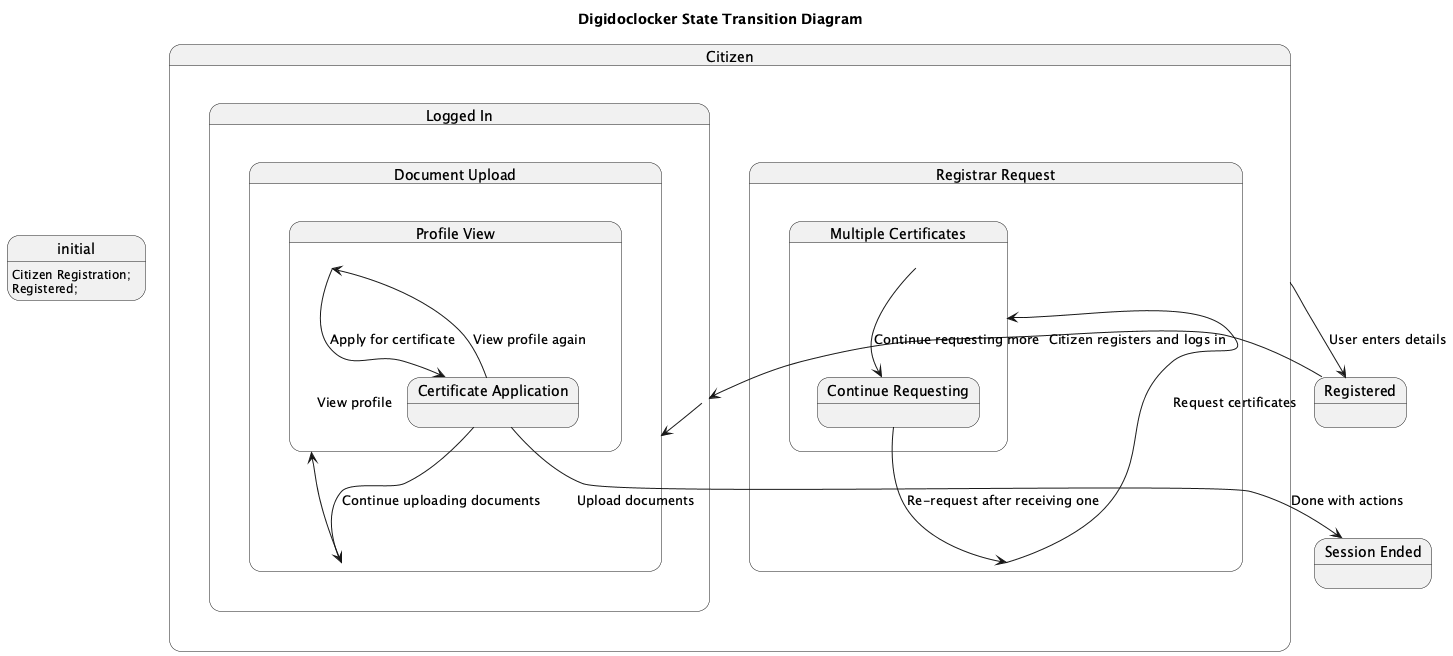

The diagram above was rendered by PlantUML. Its source (embedded in the PNG):
@startuml
title Digidoclocker State Transition Diagram

initial : Citizen Registration;
state "Citizen" as Citizen {
    initial : Registered;
    state "Logged In" as LoggedIn {
        state "Document Upload" as DocumentUpload {
            state "Profile View" as ProfileView {
                state "Certificate Application" as CertificateApplication
            }
        }
    }
    state "Registrar Request" as RegistrarRequest {
        state "Multiple Certificates" as MultipleCertificates {
            state "Continue Requesting" as ContinueRequesting
        }
    }
}

state "Session Ended" as SessionEnded

Citizen --> Registered : User enters details
Registered --> LoggedIn : Citizen registers and logs in
LoggedIn --> DocumentUpload : Upload documents
DocumentUpload --> ProfileView : View profile
ProfileView --> CertificateApplication : Apply for certificate
CertificateApplication --> DocumentUpload : Continue uploading documents
CertificateApplication --> ProfileView : View profile again
CertificateApplication --> SessionEnded : Done with actions

RegistrarRequest --> MultipleCertificates : Request certificates
MultipleCertificates --> ContinueRequesting : Continue requesting more
ContinueRequesting --> RegistrarRequest : Re-request after receiving one

@enduml